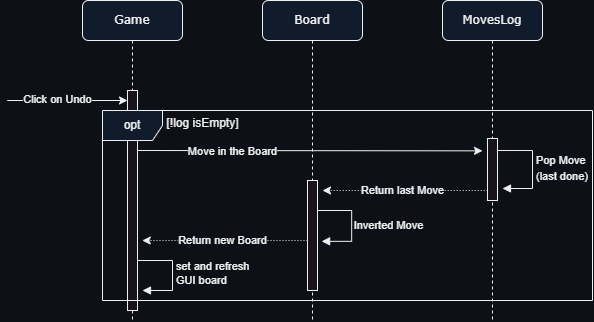

The diagram above was exported from draw.io. Its source (the exported page's mxGraphModel, read from the mxfile embedded in the PNG):
<mxGraphModel dx="1430" dy="730" grid="1" gridSize="10" guides="1" tooltips="1" connect="1" arrows="1" fold="1" page="1" pageScale="1" pageWidth="1100" pageHeight="850" background="#0d1117" math="0" shadow="0">
  <root>
    <mxCell id="0" />
    <mxCell id="1" parent="0" />
    <mxCell id="bAbN6KawvExvTItABHB6-1" value="Game" style="shape=umlLifeline;perimeter=lifelinePerimeter;whiteSpace=wrap;html=1;container=1;collapsible=0;recursiveResize=0;outlineConnect=0;rounded=1;shadow=0;comic=0;labelBackgroundColor=none;strokeWidth=1;fontFamily=Verdana;fontSize=12;align=center;fillColor=#101c2c;" vertex="1" parent="1">
      <mxGeometry x="170" y="70" width="100" height="320" as="geometry" />
    </mxCell>
    <mxCell id="bAbN6KawvExvTItABHB6-4" value="" style="html=1;points=[];perimeter=orthogonalPerimeter;rounded=0;shadow=0;comic=0;labelBackgroundColor=#0d1117;strokeWidth=1;fontFamily=Verdana;fontSize=12;align=center;" vertex="1" parent="bAbN6KawvExvTItABHB6-1">
      <mxGeometry x="45" y="90" width="10" height="220" as="geometry" />
    </mxCell>
    <mxCell id="bAbN6KawvExvTItABHB6-18" value="" style="endArrow=classic;html=1;rounded=0;labelBackgroundColor=#0d1117;" edge="1" parent="bAbN6KawvExvTItABHB6-1">
      <mxGeometry width="50" height="50" relative="1" as="geometry">
        <mxPoint x="-75.19" y="100" as="sourcePoint" />
        <mxPoint x="45" y="100" as="targetPoint" />
      </mxGeometry>
    </mxCell>
    <mxCell id="bAbN6KawvExvTItABHB6-19" value="Click on Undo" style="edgeLabel;html=1;align=center;verticalAlign=middle;resizable=0;points=[];labelBackgroundColor=#0d1117;" connectable="0" vertex="1" parent="bAbN6KawvExvTItABHB6-18">
      <mxGeometry x="-0.3225" y="1" relative="1" as="geometry">
        <mxPoint x="9" as="offset" />
      </mxGeometry>
    </mxCell>
    <mxCell id="bAbN6KawvExvTItABHB6-14" value="Board" style="shape=umlLifeline;perimeter=lifelinePerimeter;whiteSpace=wrap;html=1;container=1;collapsible=0;recursiveResize=0;outlineConnect=0;rounded=1;shadow=0;comic=0;labelBackgroundColor=none;strokeWidth=1;fontFamily=Verdana;fontSize=12;align=center;fillColor=#101c2c;" vertex="1" parent="1">
      <mxGeometry x="350" y="70" width="100" height="320" as="geometry" />
    </mxCell>
    <mxCell id="bAbN6KawvExvTItABHB6-16" value="MovesLog" style="shape=umlLifeline;perimeter=lifelinePerimeter;whiteSpace=wrap;html=1;container=1;collapsible=0;recursiveResize=0;outlineConnect=0;rounded=1;shadow=0;comic=0;labelBackgroundColor=none;strokeWidth=1;fontFamily=Verdana;fontSize=12;align=center;fillColor=#101c2c;" vertex="1" parent="1">
      <mxGeometry x="530" y="70" width="100" height="320" as="geometry" />
    </mxCell>
    <mxCell id="bAbN6KawvExvTItABHB6-17" value="" style="html=1;points=[];perimeter=orthogonalPerimeter;rounded=0;shadow=0;comic=0;labelBackgroundColor=#0d1117;strokeWidth=1;fontFamily=Verdana;fontSize=12;align=center;" vertex="1" parent="bAbN6KawvExvTItABHB6-16">
      <mxGeometry x="45" y="138" width="10" height="62" as="geometry" />
    </mxCell>
    <mxCell id="bAbN6KawvExvTItABHB6-20" value="opt" style="shape=umlFrame;whiteSpace=wrap;html=1;pointerEvents=0;labelBackgroundColor=none;fillColor=#101c2c;" vertex="1" parent="1">
      <mxGeometry x="190" y="180" width="490" height="190" as="geometry" />
    </mxCell>
    <mxCell id="bAbN6KawvExvTItABHB6-21" value="[!log isEmpty]" style="text;html=1;align=center;verticalAlign=middle;resizable=0;points=[];autosize=1;strokeColor=none;fillColor=none;labelBackgroundColor=#0d1117;" vertex="1" parent="1">
      <mxGeometry x="240" y="178" width="100" height="30" as="geometry" />
    </mxCell>
    <mxCell id="bAbN6KawvExvTItABHB6-11" style="edgeStyle=elbowEdgeStyle;rounded=0;orthogonalLoop=1;jettySize=auto;html=1;elbow=vertical;curved=0;labelBackgroundColor=#0d1117;" edge="1" parent="1">
      <mxGeometry relative="1" as="geometry">
        <mxPoint x="225" y="220.00000000000003" as="sourcePoint" />
        <mxPoint x="570" y="220.00000000000003" as="targetPoint" />
      </mxGeometry>
    </mxCell>
    <mxCell id="bAbN6KawvExvTItABHB6-12" value="Move in the Board" style="edgeLabel;html=1;align=center;verticalAlign=middle;resizable=1;points=[];movable=1;rotatable=1;deletable=1;editable=1;locked=0;connectable=1;labelBackgroundColor=#0d1117;" connectable="0" vertex="1" parent="bAbN6KawvExvTItABHB6-11">
      <mxGeometry x="-0.6324" y="-1" relative="1" as="geometry">
        <mxPoint x="32" y="-1" as="offset" />
      </mxGeometry>
    </mxCell>
    <mxCell id="bAbN6KawvExvTItABHB6-22" value="&lt;span style=&quot;font-size: 11px;&quot;&gt;Pop Move&lt;br&gt;(last done)&lt;br&gt;&lt;/span&gt;" style="html=1;align=left;spacingLeft=2;endArrow=block;rounded=0;edgeStyle=orthogonalEdgeStyle;curved=0;rounded=0;fontSize=13;labelBackgroundColor=#0d1117;" edge="1" parent="1">
      <mxGeometry x="0.0012" relative="1" as="geometry">
        <mxPoint x="585" y="220" as="sourcePoint" />
        <Array as="points">
          <mxPoint x="620" y="220" />
          <mxPoint x="620" y="258" />
        </Array>
        <mxPoint x="590" y="258" as="targetPoint" />
        <mxPoint as="offset" />
      </mxGeometry>
    </mxCell>
    <mxCell id="bAbN6KawvExvTItABHB6-23" value="" style="endArrow=classic;html=1;rounded=0;dashed=1;dashPattern=1 2;labelBackgroundColor=#0d1117;" edge="1" parent="1">
      <mxGeometry width="50" height="50" relative="1" as="geometry">
        <mxPoint x="575.19" y="259.9999999999999" as="sourcePoint" />
        <mxPoint x="410" y="260" as="targetPoint" />
      </mxGeometry>
    </mxCell>
    <mxCell id="bAbN6KawvExvTItABHB6-24" value="Return last Move" style="edgeLabel;html=1;align=center;verticalAlign=middle;resizable=0;points=[];labelBackgroundColor=#0d1117;" connectable="0" vertex="1" parent="bAbN6KawvExvTItABHB6-23">
      <mxGeometry x="-0.4408" y="-1" relative="1" as="geometry">
        <mxPoint x="-39" y="1" as="offset" />
      </mxGeometry>
    </mxCell>
    <mxCell id="bAbN6KawvExvTItABHB6-26" value="" style="html=1;points=[];perimeter=orthogonalPerimeter;rounded=0;shadow=0;comic=0;labelBackgroundColor=#0d1117;strokeWidth=1;fontFamily=Verdana;fontSize=12;align=center;" vertex="1" parent="1">
      <mxGeometry x="395" y="250" width="10" height="110" as="geometry" />
    </mxCell>
    <mxCell id="bAbN6KawvExvTItABHB6-28" value="&amp;nbsp;" style="html=1;align=left;spacingLeft=2;endArrow=block;rounded=0;edgeStyle=orthogonalEdgeStyle;curved=0;rounded=0;exitX=1.086;exitY=0.493;exitDx=0;exitDy=0;exitPerimeter=0;labelBackgroundColor=#0d1117;" edge="1" parent="1">
      <mxGeometry x="-0.005" relative="1" as="geometry">
        <mxPoint x="405.0000000000001" y="279.99999999999994" as="sourcePoint" />
        <Array as="points">
          <mxPoint x="439.14" y="279.84" />
          <mxPoint x="439.14" y="310.84" />
        </Array>
        <mxPoint x="409.14" y="310.84" as="targetPoint" />
        <mxPoint as="offset" />
      </mxGeometry>
    </mxCell>
    <mxCell id="bAbN6KawvExvTItABHB6-29" value="Inverted Move" style="edgeLabel;html=1;align=center;verticalAlign=middle;resizable=0;points=[];labelBackgroundColor=#0d1117;spacingLeft=10;spacingBottom=-10;" connectable="0" vertex="1" parent="bAbN6KawvExvTItABHB6-28">
      <mxGeometry x="-0.034" y="1" relative="1" as="geometry">
        <mxPoint x="30" y="-2" as="offset" />
      </mxGeometry>
    </mxCell>
    <mxCell id="bAbN6KawvExvTItABHB6-30" value="" style="endArrow=classic;html=1;rounded=0;dashed=1;dashPattern=1 2;labelBackgroundColor=#0d1117;" edge="1" parent="1">
      <mxGeometry width="50" height="50" relative="1" as="geometry">
        <mxPoint x="395.00000000000006" y="309.9999999999999" as="sourcePoint" />
        <mxPoint x="229.81" y="310" as="targetPoint" />
      </mxGeometry>
    </mxCell>
    <mxCell id="bAbN6KawvExvTItABHB6-31" value="Return new Board" style="edgeLabel;html=1;align=center;verticalAlign=middle;resizable=0;points=[];labelBackgroundColor=#0d1117;" connectable="0" vertex="1" parent="bAbN6KawvExvTItABHB6-30">
      <mxGeometry x="-0.4408" y="-1" relative="1" as="geometry">
        <mxPoint x="-39" y="1" as="offset" />
      </mxGeometry>
    </mxCell>
    <mxCell id="bAbN6KawvExvTItABHB6-36" value="set and refresh&lt;br style=&quot;text-align: center;&quot;&gt;&lt;span style=&quot;text-align: center;&quot;&gt;GUI board&lt;/span&gt;" style="html=1;align=left;spacingLeft=2;endArrow=block;rounded=0;edgeStyle=orthogonalEdgeStyle;curved=0;rounded=0;labelBackgroundColor=#0d1117;" edge="1" parent="1">
      <mxGeometry x="0.0053" relative="1" as="geometry">
        <mxPoint x="225" y="330" as="sourcePoint" />
        <Array as="points">
          <mxPoint x="260" y="330" />
          <mxPoint x="260" y="360" />
        </Array>
        <mxPoint x="230" y="360" as="targetPoint" />
        <mxPoint as="offset" />
      </mxGeometry>
    </mxCell>
  </root>
</mxGraphModel>